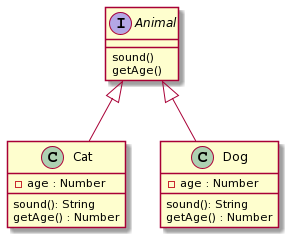

The diagram above was rendered by PlantUML. Its source (embedded in the PNG):
@startuml
interface Animal {
    sound()
    getAge()
}

class Cat {
    -age : Number
    sound(): String
    getAge() : Number
}

class Dog {
    -age : Number
    sound(): String
    getAge() : Number
}

Animal <|-- Cat
Animal <|-- Dog
@enduml